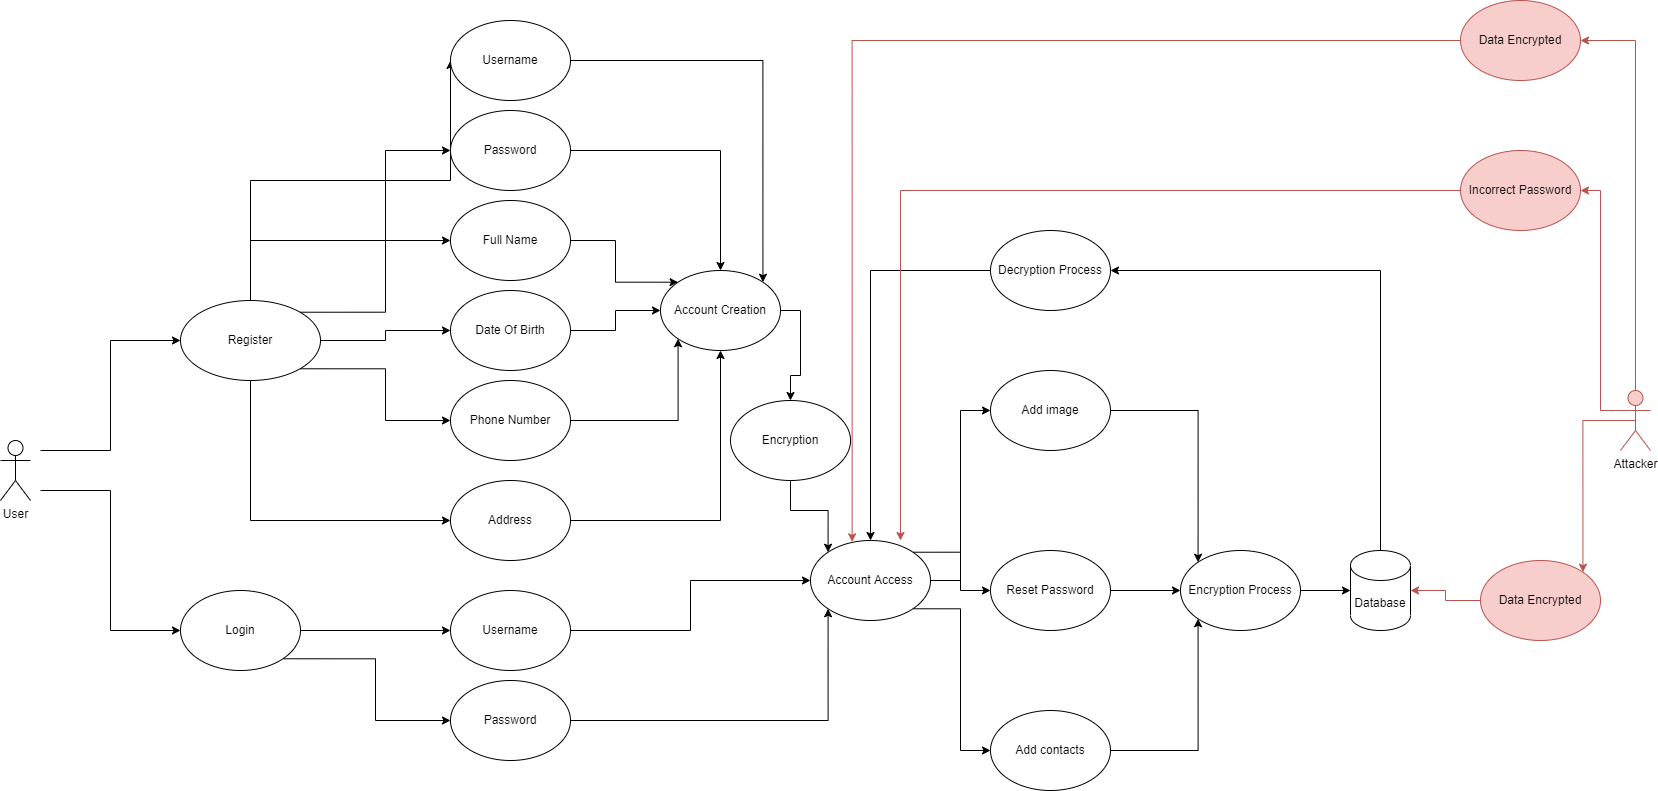

The diagram above was exported from draw.io. Its source (the exported page's mxGraphModel, read from the mxfile embedded in the PNG):
<mxGraphModel dx="2370" dy="1162" grid="1" gridSize="10" guides="1" tooltips="1" connect="1" arrows="1" fold="1" page="1" pageScale="1" pageWidth="2336" pageHeight="1654" math="0" shadow="0">
  <root>
    <mxCell id="WIyWlLk6GJQsqaUBKTNV-0" />
    <mxCell id="WIyWlLk6GJQsqaUBKTNV-1" parent="WIyWlLk6GJQsqaUBKTNV-0" />
    <mxCell id="i2u8eIxqx7maq79wpt6k-20" style="edgeStyle=orthogonalEdgeStyle;rounded=0;orthogonalLoop=1;jettySize=auto;html=1;exitX=1;exitY=0.3333333333333333;exitDx=0;exitDy=0;exitPerimeter=0;entryX=0;entryY=0.5;entryDx=0;entryDy=0;" edge="1" parent="WIyWlLk6GJQsqaUBKTNV-1" target="i2u8eIxqx7maq79wpt6k-2">
      <mxGeometry relative="1" as="geometry">
        <mxPoint x="80" y="850" as="sourcePoint" />
      </mxGeometry>
    </mxCell>
    <mxCell id="i2u8eIxqx7maq79wpt6k-21" style="edgeStyle=orthogonalEdgeStyle;rounded=0;orthogonalLoop=1;jettySize=auto;html=1;exitX=1;exitY=1;exitDx=0;exitDy=0;exitPerimeter=0;entryX=0;entryY=0.5;entryDx=0;entryDy=0;" edge="1" parent="WIyWlLk6GJQsqaUBKTNV-1" target="i2u8eIxqx7maq79wpt6k-1">
      <mxGeometry relative="1" as="geometry">
        <mxPoint x="80" y="890" as="sourcePoint" />
      </mxGeometry>
    </mxCell>
    <mxCell id="i2u8eIxqx7maq79wpt6k-0" value="User" style="shape=umlActor;verticalLabelPosition=bottom;verticalAlign=top;html=1;outlineConnect=0;" vertex="1" parent="WIyWlLk6GJQsqaUBKTNV-1">
      <mxGeometry x="40" y="840" width="30" height="60" as="geometry" />
    </mxCell>
    <mxCell id="i2u8eIxqx7maq79wpt6k-5" style="edgeStyle=orthogonalEdgeStyle;rounded=0;orthogonalLoop=1;jettySize=auto;html=1;entryX=0;entryY=0.5;entryDx=0;entryDy=0;exitX=1;exitY=0.5;exitDx=0;exitDy=0;" edge="1" parent="WIyWlLk6GJQsqaUBKTNV-1" source="i2u8eIxqx7maq79wpt6k-1" target="i2u8eIxqx7maq79wpt6k-3">
      <mxGeometry relative="1" as="geometry">
        <mxPoint x="390" y="1090" as="sourcePoint" />
      </mxGeometry>
    </mxCell>
    <mxCell id="i2u8eIxqx7maq79wpt6k-6" style="edgeStyle=orthogonalEdgeStyle;rounded=0;orthogonalLoop=1;jettySize=auto;html=1;exitX=1;exitY=1;exitDx=0;exitDy=0;entryX=0;entryY=0.5;entryDx=0;entryDy=0;" edge="1" parent="WIyWlLk6GJQsqaUBKTNV-1" source="i2u8eIxqx7maq79wpt6k-1" target="i2u8eIxqx7maq79wpt6k-4">
      <mxGeometry relative="1" as="geometry" />
    </mxCell>
    <mxCell id="i2u8eIxqx7maq79wpt6k-1" value="Login" style="ellipse;whiteSpace=wrap;html=1;" vertex="1" parent="WIyWlLk6GJQsqaUBKTNV-1">
      <mxGeometry x="220" y="990" width="120" height="80" as="geometry" />
    </mxCell>
    <mxCell id="i2u8eIxqx7maq79wpt6k-14" style="edgeStyle=orthogonalEdgeStyle;rounded=0;orthogonalLoop=1;jettySize=auto;html=1;exitX=0.5;exitY=0;exitDx=0;exitDy=0;entryX=0;entryY=0.5;entryDx=0;entryDy=0;" edge="1" parent="WIyWlLk6GJQsqaUBKTNV-1" source="i2u8eIxqx7maq79wpt6k-2">
      <mxGeometry relative="1" as="geometry">
        <mxPoint x="490" y="460" as="targetPoint" />
      </mxGeometry>
    </mxCell>
    <mxCell id="i2u8eIxqx7maq79wpt6k-15" style="edgeStyle=orthogonalEdgeStyle;rounded=0;orthogonalLoop=1;jettySize=auto;html=1;exitX=1;exitY=0;exitDx=0;exitDy=0;entryX=0;entryY=0.5;entryDx=0;entryDy=0;" edge="1" parent="WIyWlLk6GJQsqaUBKTNV-1" source="i2u8eIxqx7maq79wpt6k-2" target="i2u8eIxqx7maq79wpt6k-8">
      <mxGeometry relative="1" as="geometry" />
    </mxCell>
    <mxCell id="i2u8eIxqx7maq79wpt6k-16" style="edgeStyle=orthogonalEdgeStyle;rounded=0;orthogonalLoop=1;jettySize=auto;html=1;exitX=0.5;exitY=0;exitDx=0;exitDy=0;entryX=0;entryY=0.5;entryDx=0;entryDy=0;" edge="1" parent="WIyWlLk6GJQsqaUBKTNV-1" source="i2u8eIxqx7maq79wpt6k-2" target="i2u8eIxqx7maq79wpt6k-13">
      <mxGeometry relative="1" as="geometry" />
    </mxCell>
    <mxCell id="i2u8eIxqx7maq79wpt6k-17" style="edgeStyle=orthogonalEdgeStyle;rounded=0;orthogonalLoop=1;jettySize=auto;html=1;exitX=1;exitY=0.5;exitDx=0;exitDy=0;entryX=0;entryY=0.5;entryDx=0;entryDy=0;" edge="1" parent="WIyWlLk6GJQsqaUBKTNV-1" source="i2u8eIxqx7maq79wpt6k-2" target="i2u8eIxqx7maq79wpt6k-12">
      <mxGeometry relative="1" as="geometry" />
    </mxCell>
    <mxCell id="i2u8eIxqx7maq79wpt6k-18" style="edgeStyle=orthogonalEdgeStyle;rounded=0;orthogonalLoop=1;jettySize=auto;html=1;exitX=1;exitY=1;exitDx=0;exitDy=0;entryX=0;entryY=0.5;entryDx=0;entryDy=0;" edge="1" parent="WIyWlLk6GJQsqaUBKTNV-1" source="i2u8eIxqx7maq79wpt6k-2" target="i2u8eIxqx7maq79wpt6k-11">
      <mxGeometry relative="1" as="geometry" />
    </mxCell>
    <mxCell id="i2u8eIxqx7maq79wpt6k-19" style="edgeStyle=orthogonalEdgeStyle;rounded=0;orthogonalLoop=1;jettySize=auto;html=1;exitX=0.5;exitY=1;exitDx=0;exitDy=0;entryX=0;entryY=0.5;entryDx=0;entryDy=0;" edge="1" parent="WIyWlLk6GJQsqaUBKTNV-1" source="i2u8eIxqx7maq79wpt6k-2" target="i2u8eIxqx7maq79wpt6k-9">
      <mxGeometry relative="1" as="geometry" />
    </mxCell>
    <mxCell id="i2u8eIxqx7maq79wpt6k-2" value="Register" style="ellipse;whiteSpace=wrap;html=1;" vertex="1" parent="WIyWlLk6GJQsqaUBKTNV-1">
      <mxGeometry x="220" y="700" width="140" height="80" as="geometry" />
    </mxCell>
    <mxCell id="i2u8eIxqx7maq79wpt6k-31" style="edgeStyle=orthogonalEdgeStyle;rounded=0;orthogonalLoop=1;jettySize=auto;html=1;exitX=1;exitY=0.5;exitDx=0;exitDy=0;entryX=0;entryY=0.5;entryDx=0;entryDy=0;" edge="1" parent="WIyWlLk6GJQsqaUBKTNV-1" source="i2u8eIxqx7maq79wpt6k-3" target="i2u8eIxqx7maq79wpt6k-29">
      <mxGeometry relative="1" as="geometry" />
    </mxCell>
    <mxCell id="i2u8eIxqx7maq79wpt6k-3" value="Username" style="ellipse;whiteSpace=wrap;html=1;" vertex="1" parent="WIyWlLk6GJQsqaUBKTNV-1">
      <mxGeometry x="490" y="990" width="120" height="80" as="geometry" />
    </mxCell>
    <mxCell id="i2u8eIxqx7maq79wpt6k-32" style="edgeStyle=orthogonalEdgeStyle;rounded=0;orthogonalLoop=1;jettySize=auto;html=1;exitX=1;exitY=0.5;exitDx=0;exitDy=0;entryX=0;entryY=1;entryDx=0;entryDy=0;" edge="1" parent="WIyWlLk6GJQsqaUBKTNV-1" source="i2u8eIxqx7maq79wpt6k-4" target="i2u8eIxqx7maq79wpt6k-29">
      <mxGeometry relative="1" as="geometry" />
    </mxCell>
    <mxCell id="i2u8eIxqx7maq79wpt6k-4" value="Password" style="ellipse;whiteSpace=wrap;html=1;" vertex="1" parent="WIyWlLk6GJQsqaUBKTNV-1">
      <mxGeometry x="490" y="1080" width="120" height="80" as="geometry" />
    </mxCell>
    <mxCell id="i2u8eIxqx7maq79wpt6k-23" style="edgeStyle=orthogonalEdgeStyle;rounded=0;orthogonalLoop=1;jettySize=auto;html=1;exitX=1;exitY=0.5;exitDx=0;exitDy=0;entryX=1;entryY=0;entryDx=0;entryDy=0;" edge="1" parent="WIyWlLk6GJQsqaUBKTNV-1" source="i2u8eIxqx7maq79wpt6k-7" target="i2u8eIxqx7maq79wpt6k-22">
      <mxGeometry relative="1" as="geometry" />
    </mxCell>
    <mxCell id="i2u8eIxqx7maq79wpt6k-7" value="Username" style="ellipse;whiteSpace=wrap;html=1;" vertex="1" parent="WIyWlLk6GJQsqaUBKTNV-1">
      <mxGeometry x="490" y="420" width="120" height="80" as="geometry" />
    </mxCell>
    <mxCell id="i2u8eIxqx7maq79wpt6k-24" style="edgeStyle=orthogonalEdgeStyle;rounded=0;orthogonalLoop=1;jettySize=auto;html=1;exitX=1;exitY=0.5;exitDx=0;exitDy=0;entryX=0.5;entryY=0;entryDx=0;entryDy=0;" edge="1" parent="WIyWlLk6GJQsqaUBKTNV-1" source="i2u8eIxqx7maq79wpt6k-8" target="i2u8eIxqx7maq79wpt6k-22">
      <mxGeometry relative="1" as="geometry" />
    </mxCell>
    <mxCell id="i2u8eIxqx7maq79wpt6k-8" value="Password" style="ellipse;whiteSpace=wrap;html=1;" vertex="1" parent="WIyWlLk6GJQsqaUBKTNV-1">
      <mxGeometry x="490" y="510" width="120" height="80" as="geometry" />
    </mxCell>
    <mxCell id="i2u8eIxqx7maq79wpt6k-28" style="edgeStyle=orthogonalEdgeStyle;rounded=0;orthogonalLoop=1;jettySize=auto;html=1;exitX=1;exitY=0.5;exitDx=0;exitDy=0;entryX=0.5;entryY=1;entryDx=0;entryDy=0;" edge="1" parent="WIyWlLk6GJQsqaUBKTNV-1" source="i2u8eIxqx7maq79wpt6k-9" target="i2u8eIxqx7maq79wpt6k-22">
      <mxGeometry relative="1" as="geometry" />
    </mxCell>
    <mxCell id="i2u8eIxqx7maq79wpt6k-9" value="Address" style="ellipse;whiteSpace=wrap;html=1;" vertex="1" parent="WIyWlLk6GJQsqaUBKTNV-1">
      <mxGeometry x="490" y="880" width="120" height="80" as="geometry" />
    </mxCell>
    <mxCell id="i2u8eIxqx7maq79wpt6k-27" style="edgeStyle=orthogonalEdgeStyle;rounded=0;orthogonalLoop=1;jettySize=auto;html=1;exitX=1;exitY=0.5;exitDx=0;exitDy=0;entryX=0;entryY=1;entryDx=0;entryDy=0;" edge="1" parent="WIyWlLk6GJQsqaUBKTNV-1" source="i2u8eIxqx7maq79wpt6k-11" target="i2u8eIxqx7maq79wpt6k-22">
      <mxGeometry relative="1" as="geometry" />
    </mxCell>
    <mxCell id="i2u8eIxqx7maq79wpt6k-11" value="Phone Number" style="ellipse;whiteSpace=wrap;html=1;" vertex="1" parent="WIyWlLk6GJQsqaUBKTNV-1">
      <mxGeometry x="490" y="780" width="120" height="80" as="geometry" />
    </mxCell>
    <mxCell id="i2u8eIxqx7maq79wpt6k-26" style="edgeStyle=orthogonalEdgeStyle;rounded=0;orthogonalLoop=1;jettySize=auto;html=1;exitX=1;exitY=0.5;exitDx=0;exitDy=0;entryX=0;entryY=0.5;entryDx=0;entryDy=0;" edge="1" parent="WIyWlLk6GJQsqaUBKTNV-1" source="i2u8eIxqx7maq79wpt6k-12" target="i2u8eIxqx7maq79wpt6k-22">
      <mxGeometry relative="1" as="geometry" />
    </mxCell>
    <mxCell id="i2u8eIxqx7maq79wpt6k-12" value="Date Of Birth" style="ellipse;whiteSpace=wrap;html=1;" vertex="1" parent="WIyWlLk6GJQsqaUBKTNV-1">
      <mxGeometry x="490" y="690" width="120" height="80" as="geometry" />
    </mxCell>
    <mxCell id="i2u8eIxqx7maq79wpt6k-25" style="edgeStyle=orthogonalEdgeStyle;rounded=0;orthogonalLoop=1;jettySize=auto;html=1;exitX=1;exitY=0.5;exitDx=0;exitDy=0;entryX=0;entryY=0;entryDx=0;entryDy=0;" edge="1" parent="WIyWlLk6GJQsqaUBKTNV-1" source="i2u8eIxqx7maq79wpt6k-13" target="i2u8eIxqx7maq79wpt6k-22">
      <mxGeometry relative="1" as="geometry" />
    </mxCell>
    <mxCell id="i2u8eIxqx7maq79wpt6k-13" value="Full Name" style="ellipse;whiteSpace=wrap;html=1;" vertex="1" parent="WIyWlLk6GJQsqaUBKTNV-1">
      <mxGeometry x="490" y="600" width="120" height="80" as="geometry" />
    </mxCell>
    <mxCell id="i2u8eIxqx7maq79wpt6k-55" style="edgeStyle=orthogonalEdgeStyle;rounded=0;orthogonalLoop=1;jettySize=auto;html=1;exitX=1;exitY=0.5;exitDx=0;exitDy=0;entryX=0.5;entryY=0;entryDx=0;entryDy=0;" edge="1" parent="WIyWlLk6GJQsqaUBKTNV-1" source="i2u8eIxqx7maq79wpt6k-22" target="i2u8eIxqx7maq79wpt6k-54">
      <mxGeometry relative="1" as="geometry" />
    </mxCell>
    <mxCell id="i2u8eIxqx7maq79wpt6k-22" value="Account Creation" style="ellipse;whiteSpace=wrap;html=1;" vertex="1" parent="WIyWlLk6GJQsqaUBKTNV-1">
      <mxGeometry x="700" y="670" width="120" height="80" as="geometry" />
    </mxCell>
    <mxCell id="i2u8eIxqx7maq79wpt6k-45" style="edgeStyle=orthogonalEdgeStyle;rounded=0;orthogonalLoop=1;jettySize=auto;html=1;exitX=1;exitY=0.5;exitDx=0;exitDy=0;entryX=0;entryY=0.5;entryDx=0;entryDy=0;" edge="1" parent="WIyWlLk6GJQsqaUBKTNV-1" source="i2u8eIxqx7maq79wpt6k-29" target="i2u8eIxqx7maq79wpt6k-33">
      <mxGeometry relative="1" as="geometry" />
    </mxCell>
    <mxCell id="i2u8eIxqx7maq79wpt6k-46" style="edgeStyle=orthogonalEdgeStyle;rounded=0;orthogonalLoop=1;jettySize=auto;html=1;exitX=1;exitY=0;exitDx=0;exitDy=0;entryX=0;entryY=0.5;entryDx=0;entryDy=0;" edge="1" parent="WIyWlLk6GJQsqaUBKTNV-1" source="i2u8eIxqx7maq79wpt6k-29" target="i2u8eIxqx7maq79wpt6k-35">
      <mxGeometry relative="1" as="geometry" />
    </mxCell>
    <mxCell id="i2u8eIxqx7maq79wpt6k-47" style="edgeStyle=orthogonalEdgeStyle;rounded=0;orthogonalLoop=1;jettySize=auto;html=1;exitX=1;exitY=1;exitDx=0;exitDy=0;entryX=0;entryY=0.5;entryDx=0;entryDy=0;" edge="1" parent="WIyWlLk6GJQsqaUBKTNV-1" source="i2u8eIxqx7maq79wpt6k-29" target="i2u8eIxqx7maq79wpt6k-34">
      <mxGeometry relative="1" as="geometry" />
    </mxCell>
    <mxCell id="i2u8eIxqx7maq79wpt6k-29" value="Account Access" style="ellipse;whiteSpace=wrap;html=1;" vertex="1" parent="WIyWlLk6GJQsqaUBKTNV-1">
      <mxGeometry x="850" y="940" width="120" height="80" as="geometry" />
    </mxCell>
    <mxCell id="i2u8eIxqx7maq79wpt6k-39" style="edgeStyle=orthogonalEdgeStyle;rounded=0;orthogonalLoop=1;jettySize=auto;html=1;exitX=1;exitY=0.5;exitDx=0;exitDy=0;entryX=0;entryY=0;entryDx=0;entryDy=0;" edge="1" parent="WIyWlLk6GJQsqaUBKTNV-1" source="i2u8eIxqx7maq79wpt6k-33" target="i2u8eIxqx7maq79wpt6k-36">
      <mxGeometry relative="1" as="geometry" />
    </mxCell>
    <mxCell id="i2u8eIxqx7maq79wpt6k-33" value="Add image" style="ellipse;whiteSpace=wrap;html=1;" vertex="1" parent="WIyWlLk6GJQsqaUBKTNV-1">
      <mxGeometry x="1030" y="770" width="120" height="80" as="geometry" />
    </mxCell>
    <mxCell id="i2u8eIxqx7maq79wpt6k-41" style="edgeStyle=orthogonalEdgeStyle;rounded=0;orthogonalLoop=1;jettySize=auto;html=1;exitX=1;exitY=0.5;exitDx=0;exitDy=0;entryX=0;entryY=1;entryDx=0;entryDy=0;" edge="1" parent="WIyWlLk6GJQsqaUBKTNV-1" source="i2u8eIxqx7maq79wpt6k-34" target="i2u8eIxqx7maq79wpt6k-36">
      <mxGeometry relative="1" as="geometry" />
    </mxCell>
    <mxCell id="i2u8eIxqx7maq79wpt6k-34" value="Add contacts" style="ellipse;whiteSpace=wrap;html=1;" vertex="1" parent="WIyWlLk6GJQsqaUBKTNV-1">
      <mxGeometry x="1030" y="1110" width="120" height="80" as="geometry" />
    </mxCell>
    <mxCell id="i2u8eIxqx7maq79wpt6k-40" style="edgeStyle=orthogonalEdgeStyle;rounded=0;orthogonalLoop=1;jettySize=auto;html=1;exitX=1;exitY=0.5;exitDx=0;exitDy=0;entryX=0;entryY=0.5;entryDx=0;entryDy=0;" edge="1" parent="WIyWlLk6GJQsqaUBKTNV-1" source="i2u8eIxqx7maq79wpt6k-35" target="i2u8eIxqx7maq79wpt6k-36">
      <mxGeometry relative="1" as="geometry" />
    </mxCell>
    <mxCell id="i2u8eIxqx7maq79wpt6k-35" value="Reset Password" style="ellipse;whiteSpace=wrap;html=1;" vertex="1" parent="WIyWlLk6GJQsqaUBKTNV-1">
      <mxGeometry x="1030" y="950" width="120" height="80" as="geometry" />
    </mxCell>
    <mxCell id="i2u8eIxqx7maq79wpt6k-42" style="edgeStyle=orthogonalEdgeStyle;rounded=0;orthogonalLoop=1;jettySize=auto;html=1;exitX=1;exitY=0.5;exitDx=0;exitDy=0;entryX=0;entryY=0.5;entryDx=0;entryDy=0;entryPerimeter=0;" edge="1" parent="WIyWlLk6GJQsqaUBKTNV-1" source="i2u8eIxqx7maq79wpt6k-36" target="i2u8eIxqx7maq79wpt6k-38">
      <mxGeometry relative="1" as="geometry" />
    </mxCell>
    <mxCell id="i2u8eIxqx7maq79wpt6k-36" value="Encryption Process" style="ellipse;whiteSpace=wrap;html=1;" vertex="1" parent="WIyWlLk6GJQsqaUBKTNV-1">
      <mxGeometry x="1220" y="950" width="120" height="80" as="geometry" />
    </mxCell>
    <mxCell id="i2u8eIxqx7maq79wpt6k-44" style="edgeStyle=orthogonalEdgeStyle;rounded=0;orthogonalLoop=1;jettySize=auto;html=1;exitX=0;exitY=0.5;exitDx=0;exitDy=0;entryX=0.5;entryY=0;entryDx=0;entryDy=0;" edge="1" parent="WIyWlLk6GJQsqaUBKTNV-1" source="i2u8eIxqx7maq79wpt6k-37" target="i2u8eIxqx7maq79wpt6k-29">
      <mxGeometry relative="1" as="geometry" />
    </mxCell>
    <mxCell id="i2u8eIxqx7maq79wpt6k-37" value="Decryption Process" style="ellipse;whiteSpace=wrap;html=1;" vertex="1" parent="WIyWlLk6GJQsqaUBKTNV-1">
      <mxGeometry x="1030" y="630" width="120" height="80" as="geometry" />
    </mxCell>
    <mxCell id="i2u8eIxqx7maq79wpt6k-43" style="edgeStyle=orthogonalEdgeStyle;rounded=0;orthogonalLoop=1;jettySize=auto;html=1;exitX=0.5;exitY=0;exitDx=0;exitDy=0;exitPerimeter=0;entryX=1;entryY=0.5;entryDx=0;entryDy=0;" edge="1" parent="WIyWlLk6GJQsqaUBKTNV-1" source="i2u8eIxqx7maq79wpt6k-38" target="i2u8eIxqx7maq79wpt6k-37">
      <mxGeometry relative="1" as="geometry" />
    </mxCell>
    <mxCell id="i2u8eIxqx7maq79wpt6k-38" value="Database" style="shape=cylinder3;whiteSpace=wrap;html=1;boundedLbl=1;backgroundOutline=1;size=15;" vertex="1" parent="WIyWlLk6GJQsqaUBKTNV-1">
      <mxGeometry x="1390" y="950" width="60" height="80" as="geometry" />
    </mxCell>
    <mxCell id="i2u8eIxqx7maq79wpt6k-53" style="edgeStyle=orthogonalEdgeStyle;rounded=0;orthogonalLoop=1;jettySize=auto;html=1;exitX=0;exitY=0.5;exitDx=0;exitDy=0;entryX=1;entryY=0.5;entryDx=0;entryDy=0;entryPerimeter=0;fillColor=#f8cecc;strokeColor=#b85450;" edge="1" parent="WIyWlLk6GJQsqaUBKTNV-1" source="i2u8eIxqx7maq79wpt6k-50" target="i2u8eIxqx7maq79wpt6k-38">
      <mxGeometry relative="1" as="geometry" />
    </mxCell>
    <mxCell id="i2u8eIxqx7maq79wpt6k-50" value="Data Encrypted" style="ellipse;whiteSpace=wrap;html=1;fillColor=#f8cecc;strokeColor=#b85450;" vertex="1" parent="WIyWlLk6GJQsqaUBKTNV-1">
      <mxGeometry x="1520" y="960" width="120" height="80" as="geometry" />
    </mxCell>
    <mxCell id="i2u8eIxqx7maq79wpt6k-52" style="edgeStyle=orthogonalEdgeStyle;rounded=0;orthogonalLoop=1;jettySize=auto;html=1;exitX=0;exitY=0.5;exitDx=0;exitDy=0;entryX=0.75;entryY=0;entryDx=0;entryDy=0;entryPerimeter=0;fillColor=#f8cecc;strokeColor=#b85450;" edge="1" parent="WIyWlLk6GJQsqaUBKTNV-1" source="i2u8eIxqx7maq79wpt6k-51" target="i2u8eIxqx7maq79wpt6k-29">
      <mxGeometry relative="1" as="geometry" />
    </mxCell>
    <mxCell id="i2u8eIxqx7maq79wpt6k-51" value="Incorrect Password" style="ellipse;whiteSpace=wrap;html=1;fillColor=#f8cecc;strokeColor=#b85450;" vertex="1" parent="WIyWlLk6GJQsqaUBKTNV-1">
      <mxGeometry x="1500" y="550" width="120" height="80" as="geometry" />
    </mxCell>
    <mxCell id="i2u8eIxqx7maq79wpt6k-56" style="edgeStyle=orthogonalEdgeStyle;rounded=0;orthogonalLoop=1;jettySize=auto;html=1;exitX=0.5;exitY=1;exitDx=0;exitDy=0;entryX=0;entryY=0;entryDx=0;entryDy=0;" edge="1" parent="WIyWlLk6GJQsqaUBKTNV-1" source="i2u8eIxqx7maq79wpt6k-54" target="i2u8eIxqx7maq79wpt6k-29">
      <mxGeometry relative="1" as="geometry" />
    </mxCell>
    <mxCell id="i2u8eIxqx7maq79wpt6k-54" value="Encryption" style="ellipse;whiteSpace=wrap;html=1;" vertex="1" parent="WIyWlLk6GJQsqaUBKTNV-1">
      <mxGeometry x="770" y="800" width="120" height="80" as="geometry" />
    </mxCell>
    <mxCell id="i2u8eIxqx7maq79wpt6k-58" style="edgeStyle=orthogonalEdgeStyle;rounded=0;orthogonalLoop=1;jettySize=auto;html=1;exitX=0;exitY=0.5;exitDx=0;exitDy=0;entryX=0.347;entryY=0.017;entryDx=0;entryDy=0;entryPerimeter=0;fillColor=#f8cecc;strokeColor=#b85450;" edge="1" parent="WIyWlLk6GJQsqaUBKTNV-1" source="i2u8eIxqx7maq79wpt6k-57" target="i2u8eIxqx7maq79wpt6k-29">
      <mxGeometry relative="1" as="geometry" />
    </mxCell>
    <mxCell id="i2u8eIxqx7maq79wpt6k-57" value="Data Encrypted" style="ellipse;whiteSpace=wrap;html=1;fillColor=#f8cecc;strokeColor=#b85450;" vertex="1" parent="WIyWlLk6GJQsqaUBKTNV-1">
      <mxGeometry x="1500" y="400" width="120" height="80" as="geometry" />
    </mxCell>
    <mxCell id="i2u8eIxqx7maq79wpt6k-60" style="edgeStyle=orthogonalEdgeStyle;rounded=0;orthogonalLoop=1;jettySize=auto;html=1;exitX=0;exitY=0.3333333333333333;exitDx=0;exitDy=0;exitPerimeter=0;entryX=1;entryY=0.5;entryDx=0;entryDy=0;fillColor=#f8cecc;strokeColor=#b85450;" edge="1" parent="WIyWlLk6GJQsqaUBKTNV-1" source="i2u8eIxqx7maq79wpt6k-59" target="i2u8eIxqx7maq79wpt6k-51">
      <mxGeometry relative="1" as="geometry" />
    </mxCell>
    <mxCell id="i2u8eIxqx7maq79wpt6k-61" style="edgeStyle=orthogonalEdgeStyle;rounded=0;orthogonalLoop=1;jettySize=auto;html=1;exitX=0.5;exitY=0;exitDx=0;exitDy=0;exitPerimeter=0;entryX=1;entryY=0.5;entryDx=0;entryDy=0;fillColor=#f8cecc;strokeColor=#b85450;" edge="1" parent="WIyWlLk6GJQsqaUBKTNV-1" source="i2u8eIxqx7maq79wpt6k-59" target="i2u8eIxqx7maq79wpt6k-57">
      <mxGeometry relative="1" as="geometry" />
    </mxCell>
    <mxCell id="i2u8eIxqx7maq79wpt6k-62" style="edgeStyle=orthogonalEdgeStyle;rounded=0;orthogonalLoop=1;jettySize=auto;html=1;exitX=0.5;exitY=0.5;exitDx=0;exitDy=0;exitPerimeter=0;entryX=1;entryY=0;entryDx=0;entryDy=0;fillColor=#f8cecc;strokeColor=#b85450;" edge="1" parent="WIyWlLk6GJQsqaUBKTNV-1" source="i2u8eIxqx7maq79wpt6k-59" target="i2u8eIxqx7maq79wpt6k-50">
      <mxGeometry relative="1" as="geometry" />
    </mxCell>
    <mxCell id="i2u8eIxqx7maq79wpt6k-59" value="Attacker" style="shape=umlActor;verticalLabelPosition=bottom;verticalAlign=top;html=1;outlineConnect=0;fillColor=#f8cecc;strokeColor=#b85450;" vertex="1" parent="WIyWlLk6GJQsqaUBKTNV-1">
      <mxGeometry x="1660" y="790" width="30" height="60" as="geometry" />
    </mxCell>
  </root>
</mxGraphModel>